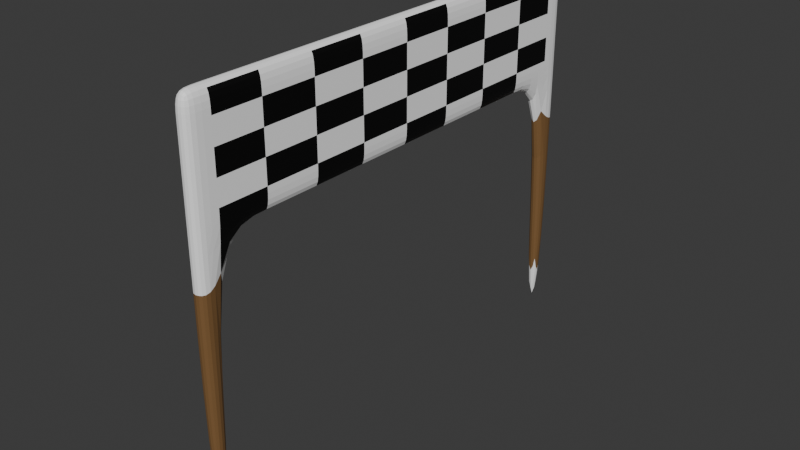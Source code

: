 # Source: Win_Point.blend  (saved by Blender 4.3.32; exported with 4.5.12 LTS)
import bpy
from mathutils import Matrix  # noqa: F401  (used for matrix-valued properties, if any)

bpy.ops.wm.read_factory_settings(use_empty=True)
scene = bpy.context.scene
scene.name = 'Scene'

# ---- collections
col_collection = bpy.data.collections.new('Collection'); scene.collection.children.link(col_collection)

# ---- materials (node trees are filled in below, after node groups)
mat_material_001 = bpy.data.materials.new('Material.001')
mat_material_002 = bpy.data.materials.new('Material.002')
mat_material_003 = bpy.data.materials.new('Material.003')

# ---- material node trees
mat_material_001.use_nodes = True; mat_material_001.node_tree.nodes.clear()
_N = mat_material_001.node_tree.nodes; _L = mat_material_001.node_tree.links
n0 = _N.new('ShaderNodeBsdfPrincipled'); n0.name = 'Principled BSDF'; n0.location = (10, 300)
n0.inputs[0].default_value = (1.0, 1.0, 1.0, 1.0)
n1 = _N.new('ShaderNodeOutputMaterial'); n1.name = 'Material Output'; n1.location = (300, 300)
_L.new(n0.outputs[0], n1.inputs[0])
n1.is_active_output = True
mat_material_002.use_nodes = True; mat_material_002.node_tree.nodes.clear()
_N = mat_material_002.node_tree.nodes; _L = mat_material_002.node_tree.links
n0 = _N.new('ShaderNodeBsdfPrincipled'); n0.name = 'Principled BSDF'; n0.location = (10, 300)
n0.inputs[0].default_value = (0.0, 0.0, 0.0, 1.0)
n1 = _N.new('ShaderNodeOutputMaterial'); n1.name = 'Material Output'; n1.location = (300, 300)
_L.new(n0.outputs[0], n1.inputs[0])
n1.is_active_output = True
mat_material_003.use_nodes = True; mat_material_003.node_tree.nodes.clear()
_N = mat_material_003.node_tree.nodes; _L = mat_material_003.node_tree.links
n0 = _N.new('ShaderNodeBsdfPrincipled'); n0.name = 'Principled BSDF'; n0.location = (10, 300)
n0.inputs[0].default_value = (0.2071, 0.1092, 0.04057, 1.0)
n1 = _N.new('ShaderNodeOutputMaterial'); n1.name = 'Material Output'; n1.location = (300, 300)
_L.new(n0.outputs[0], n1.inputs[0])
n1.is_active_output = True

# ---- world
world_world = bpy.data.worlds.new('World'); scene.world = world_world
world_world.use_nodes = True; world_world.node_tree.nodes.clear()
_N = world_world.node_tree.nodes; _L = world_world.node_tree.links
n0 = _N.new('ShaderNodeOutputWorld'); n0.name = 'World Output'; n0.location = (300, 300)
n1 = _N.new('ShaderNodeBackground'); n1.name = 'Background'; n1.location = (10, 300)
n1.inputs[0].default_value = (0.05088, 0.05088, 0.05088, 1.0)
_L.new(n1.outputs[0], n0.inputs[0])
n0.is_active_output = True
world_world.color = (0.05088, 0.05088, 0.05088)
world_world.sun_shadow_jitter_overblur = 0.0

# ---- meshes
me_cube_002 = bpy.data.meshes.new('Cube.002')
me_cube_002.from_pydata([(-1.0, -1.0, -1.0), (-1.0, -1.0, 10.91), (-1.0, 1.0, -1.0), (-1.0, 1.0, 10.91), (1.0, -1.0, -1.0), (1.0, -1.0, 10.91), (1.0, 1.0, -1.0), (1.0, 1.0, 10.91), (-1.0, -54.3, -1.0), (-1.0, -54.3, 10.91), (-1.0, -52.3, -1.0), (-1.0, -52.3, 10.91), (1.0, -54.3, -1.0), (1.0, -54.3, 10.91), (1.0, -52.3, -1.0), (1.0, -52.3, 10.91), (-1.0, -1.0, 16.15), (-1.0, 1.0, 16.15), (1.0, 1.0, 16.15), (1.0, -1.0, 16.15), (-1.0, -54.3, 16.15), (-1.0, -52.3, 16.15), (1.0, -52.3, 16.15), (1.0, -54.3, 16.15), (-1.0, -7.413, 10.91), (-1.0, -13.83, 10.91), (-1.0, -20.24, 10.91), (-1.0, -26.65, 10.91), (-1.0, -33.06, 10.91), (-1.0, -39.48, 10.91), (-1.0, -45.89, 10.91), (-1.0, -45.89, 16.15), (-1.0, -39.48, 16.15), (-1.0, -33.06, 16.15), (-1.0, -26.65, 16.15), (-1.0, -20.24, 16.15), (-1.0, -13.83, 16.15), (-1.0, -7.413, 16.15), (1.0, -45.89, 16.15), (1.0, -39.48, 16.15), (1.0, -33.06, 16.15), (1.0, -26.65, 16.15), (1.0, -20.24, 16.15), (1.0, -13.83, 16.15), (1.0, -7.413, 16.15), (1.0, -45.89, 10.91), (1.0, -39.48, 10.91), (1.0, -33.06, 10.91), (1.0, -26.65, 10.91), (1.0, -20.24, 10.91), (1.0, -13.83, 10.91), (1.0, -7.413, 10.91), (-1.0, -52.3, 11.96), (-1.0, -52.3, 13.01), (-1.0, -52.3, 14.05), (-1.0, -52.3, 15.1), (1.0, -52.3, 15.1), (1.0, -52.3, 14.05), (1.0, -52.3, 13.01), (1.0, -52.3, 11.96), (-1.0, -1.0, 11.96), (-1.0, -1.0, 13.01), (-1.0, -1.0, 14.05), (-1.0, -1.0, 15.1), (-1.0, 1.0, 15.1), (-1.0, 1.0, 14.05), (-1.0, 1.0, 13.01), (-1.0, 1.0, 11.96), (1.0, -1.0, 11.96), (1.0, -1.0, 13.01), (1.0, -1.0, 14.05), (1.0, -1.0, 15.1), (1.0, -54.3, 15.1), (1.0, -54.3, 14.05), (1.0, -54.3, 13.01), (1.0, -54.3, 11.96), (1.0, 1.0, 15.1), (1.0, 1.0, 14.05), (1.0, 1.0, 13.01), (1.0, 1.0, 11.96), (-1.0, -54.3, 11.96), (-1.0, -54.3, 13.01), (-1.0, -54.3, 14.05), (-1.0, -54.3, 15.1), (1.0, -45.89, 11.96), (1.0, -45.89, 13.01), (1.0, -45.89, 14.05), (1.0, -45.89, 15.1), (1.0, -39.48, 11.96), (1.0, -39.48, 13.01), (1.0, -39.48, 14.05), (1.0, -39.48, 15.1), (1.0, -33.06, 11.96), (1.0, -33.06, 13.01), (1.0, -33.06, 14.05), (1.0, -33.06, 15.1), (1.0, -26.65, 11.96), (1.0, -26.65, 13.01), (1.0, -26.65, 14.05), (1.0, -26.65, 15.1), (1.0, -20.24, 11.96), (1.0, -20.24, 13.01), (1.0, -20.24, 14.05), (1.0, -20.24, 15.1), (1.0, -13.83, 11.96), (1.0, -13.83, 13.01), (1.0, -13.83, 14.05), (1.0, -13.83, 15.1), (1.0, -7.413, 11.96), (1.0, -7.413, 13.01), (1.0, -7.413, 14.05), (1.0, -7.413, 15.1), (-1.0, -45.89, 15.1), (-1.0, -45.89, 14.05), (-1.0, -45.89, 13.01), (-1.0, -45.89, 11.96), (-1.0, -39.48, 15.1), (-1.0, -39.48, 14.05), (-1.0, -39.48, 13.01), (-1.0, -39.48, 11.96), (-1.0, -33.06, 15.1), (-1.0, -33.06, 14.05), (-1.0, -33.06, 13.01), (-1.0, -33.06, 11.96), (-1.0, -26.65, 15.1), (-1.0, -26.65, 14.05), (-1.0, -26.65, 13.01), (-1.0, -26.65, 11.96), (-1.0, -20.24, 15.1), (-1.0, -20.24, 14.05), (-1.0, -20.24, 13.01), (-1.0, -20.24, 11.96), (-1.0, -13.83, 15.1), (-1.0, -13.83, 14.05), (-1.0, -13.83, 13.01), (-1.0, -13.83, 11.96), (-1.0, -7.413, 15.1), (-1.0, -7.413, 14.05), (-1.0, -7.413, 13.01), (-1.0, -7.413, 11.96)], [], [(0, 1, 3, 2), (2, 3, 7, 6), (6, 7, 5, 4), (4, 5, 1, 0), (2, 6, 4, 0), (64, 63, 16, 17), (8, 9, 11, 10), (10, 11, 15, 14), (14, 15, 13, 12), (12, 13, 9, 8), (10, 14, 12, 8), (37, 44, 19, 16), (18, 17, 16, 19), (22, 21, 20, 23), (136, 37, 16, 63), (72, 56, 22, 23), (76, 64, 17, 18), (55, 83, 20, 21), (83, 72, 23, 20), (71, 76, 18, 19), (108, 51, 5, 68), (51, 24, 1, 5), (15, 11, 30, 45), (45, 30, 29, 46), (46, 29, 28, 47), (47, 28, 27, 48), (48, 27, 26, 49), (49, 26, 25, 50), (50, 25, 24, 51), (59, 15, 45, 84), (84, 45, 46, 88), (88, 46, 47, 92), (92, 47, 48, 96), (96, 48, 49, 100), (100, 49, 50, 104), (104, 50, 51, 108), (55, 21, 31, 112), (112, 31, 32, 116), (116, 32, 33, 120), (120, 33, 34, 124), (124, 34, 35, 128), (128, 35, 36, 132), (132, 36, 37, 136), (21, 22, 38, 31), (31, 38, 39, 32), (32, 39, 40, 33), (33, 40, 41, 34), (34, 41, 42, 35), (35, 42, 43, 36), (36, 43, 44, 37), (25, 135, 139, 24), (135, 134, 138, 139), (134, 133, 137, 138), (133, 132, 136, 137), (26, 131, 135, 25), (131, 130, 134, 135), (130, 129, 133, 134), (129, 128, 132, 133), (27, 127, 131, 26), (127, 126, 130, 131), (126, 125, 129, 130), (125, 124, 128, 129), (28, 123, 127, 27), (123, 122, 126, 127), (122, 121, 125, 126), (121, 120, 124, 125), (29, 119, 123, 28), (119, 118, 122, 123), (118, 117, 121, 122), (117, 116, 120, 121), (30, 115, 119, 29), (115, 114, 118, 119), (114, 113, 117, 118), (113, 112, 116, 117), (11, 52, 115, 30), (52, 53, 114, 115), (53, 54, 113, 114), (54, 55, 112, 113), (43, 107, 111, 44), (107, 106, 110, 111), (106, 105, 109, 110), (105, 104, 108, 109), (42, 103, 107, 43), (103, 102, 106, 107), (102, 101, 105, 106), (101, 100, 104, 105), (41, 99, 103, 42), (99, 98, 102, 103), (98, 97, 101, 102), (97, 96, 100, 101), (40, 95, 99, 41), (95, 94, 98, 99), (94, 93, 97, 98), (93, 92, 96, 97), (39, 91, 95, 40), (91, 90, 94, 95), (90, 89, 93, 94), (89, 88, 92, 93), (38, 87, 91, 39), (87, 86, 90, 91), (86, 85, 89, 90), (85, 84, 88, 89), (22, 56, 87, 38), (56, 57, 86, 87), (57, 58, 85, 86), (58, 59, 84, 85), (44, 111, 71, 19), (111, 110, 70, 71), (110, 109, 69, 70), (109, 108, 68, 69), (5, 7, 79, 68), (68, 79, 78, 69), (69, 78, 77, 70), (70, 77, 76, 71), (9, 13, 75, 80), (80, 75, 74, 81), (81, 74, 73, 82), (82, 73, 72, 83), (11, 9, 80, 52), (52, 80, 81, 53), (53, 81, 82, 54), (54, 82, 83, 55), (7, 3, 67, 79), (79, 67, 66, 78), (78, 66, 65, 77), (77, 65, 64, 76), (13, 15, 59, 75), (75, 59, 58, 74), (74, 58, 57, 73), (73, 57, 56, 72), (24, 139, 60, 1), (139, 138, 61, 60), (138, 137, 62, 61), (137, 136, 63, 62), (3, 1, 60, 67), (67, 60, 61, 66), (66, 61, 62, 65), (65, 62, 63, 64)])
me_cube_002.polygons.foreach_set('material_index', [2, 2, 2, 2, 0, 0, 2, 2, 2, 2, 0, 0, 0, 0, 0, 0, 0, 0, 0, 0, 0, 0, 0, 0, 0, 0, 0, 0, 0, 1, 0, 1, 0, 1, 0, 1, 0, 0, 0, 0, 0, 0, 0, 0, 0, 0, 0, 0, 0, 0, 0, 0, 0, 0, 0, 0, 0, 0, 0, 0, 0, 0, 0, 0, 0, 0, 0, 0, 0, 0, 0, 0, 0, 0, 0, 0, 0, 0, 1, 0, 1, 0, 0, 1, 0, 1, 1, 0, 1, 0, 0, 1, 0, 1, 1, 0, 1, 0, 0, 1, 0, 1, 1, 0, 1, 0, 0, 1, 0, 1, 0, 0, 0, 0, 0, 0, 0, 0, 0, 0, 0, 0, 0, 0, 0, 0, 0, 0, 0, 0, 0, 0, 0, 0, 0, 0, 0, 0])
_uv = me_cube_002.uv_layers.new(name='UVMap')
_uv.uv.foreach_set('vector', [0.375, 0.0, 0.625, 0.0, 0.625, 0.25, 0.375, 0.25, 0.375, 0.25, 0.625, 0.25, 0.625, 0.5, 0.375, 0.5, 0.375, 0.5, 0.625, 0.5, 0.625, 0.75, 0.375, 0.75, 0.375, 0.75, 0.625, 0.75, 0.625, 1.0, 0.375, 1.0, 0.125, 0.5, 0.375, 0.5, 0.375, 0.75, 0.125, 0.75, 0.625, 0.25, 0.625, 0.0, 0.625, 0.0, 0.625, 0.25, 0.375, 0.0, 0.625, 0.0, 0.625, 0.25, 0.375, 0.25, 0.375, 0.25, 0.625, 0.25, 0.625, 0.5, 0.375, 0.5, 0.375, 0.5, 0.625, 0.5, 0.625, 0.75, 0.375, 0.75, 0.375, 0.75, 0.625, 0.75, 0.625, 1.0, 0.375, 1.0, 0.125, 0.5, 0.375, 0.5, 0.375, 0.75, 0.125, 0.75, 0.875, 0.7188, 0.625, 0.7188, 0.625, 0.75, 0.875, 0.75, 0.625, 0.5, 0.875, 0.5, 0.875, 0.75, 0.625, 0.75, 0.625, 0.5, 0.875, 0.5, 0.875, 0.75, 0.625, 0.75, 0.625, 0.03125, 0.625, 0.03125, 0.625, 0.0, 0.625, 0.0, 0.625, 0.75, 0.625, 0.5, 0.625, 0.5, 0.625, 0.75, 0.625, 0.5, 0.625, 0.25, 0.625, 0.25, 0.625, 0.5, 0.625, 0.25, 0.625, 0.0, 0.625, 0.0, 0.625, 0.25, 0.625, 1.0, 0.625, 0.75, 0.625, 0.75, 0.625, 1.0, 0.625, 0.75, 0.625, 0.5, 0.625, 0.5, 0.625, 0.75, 0.625, 0.7188, 0.625, 0.7188, 0.625, 0.75, 0.625, 0.75, 0.625, 0.7188, 0.625, 0.9062, 0.625, 1.0, 0.625, 0.75, 0.625, 0.5, 0.625, 0.25, 0.625, 0.3438, 0.625, 0.5312, 0.625, 0.5312, 0.625, 0.3438, 0.625, 0.4375, 0.625, 0.5625, 0.625, 0.5625, 0.625, 0.4375, 0.625, 0.5312, 0.625, 0.5938, 0.625, 0.5938, 0.625, 0.5312, 0.625, 0.625, 0.625, 0.625, 0.625, 0.625, 0.625, 0.625, 0.625, 0.7188, 0.625, 0.6562, 0.625, 0.6562, 0.625, 0.7188, 0.625, 0.8125, 0.625, 0.6875, 0.625, 0.6875, 0.625, 0.8125, 0.625, 0.9062, 0.625, 0.7188, 0.625, 0.5, 0.625, 0.5, 0.625, 0.5312, 0.625, 0.5312, 0.625, 0.5312, 0.625, 0.5312, 0.625, 0.5625, 0.625, 0.5625, 0.625, 0.5625, 0.625, 0.5625, 0.625, 0.5938, 0.625, 0.5938, 0.625, 0.5938, 0.625, 0.5938, 0.625, 0.625, 0.625, 0.625, 0.625, 0.625, 0.625, 0.625, 0.625, 0.6562, 0.625, 0.6563, 0.625, 0.6563, 0.625, 0.6562, 0.625, 0.6875, 0.625, 0.6875, 0.625, 0.6875, 0.625, 0.6875, 0.625, 0.7188, 0.625, 0.7188, 0.625, 0.25, 0.625, 0.25, 0.625, 0.2188, 0.625, 0.2188, 0.625, 0.2188, 0.625, 0.2188, 0.625, 0.1875, 0.625, 0.1875, 0.625, 0.1875, 0.625, 0.1875, 0.625, 0.1562, 0.625, 0.1562, 0.625, 0.1562, 0.625, 0.1562, 0.625, 0.125, 0.625, 0.125, 0.625, 0.125, 0.625, 0.125, 0.625, 0.09375, 0.625, 0.09375, 0.625, 0.09375, 0.625, 0.09375, 0.625, 0.0625, 0.625, 0.0625, 0.625, 0.0625, 0.625, 0.0625, 0.625, 0.03125, 0.625, 0.03125, 0.875, 0.5, 0.625, 0.5, 0.625, 0.5312, 0.875, 0.5312, 0.875, 0.5312, 0.625, 0.5312, 0.625, 0.5625, 0.875, 0.5625, 0.875, 0.5625, 0.625, 0.5625, 0.625, 0.5938, 0.875, 0.5938, 0.875, 0.5938, 0.625, 0.5938, 0.625, 0.625, 0.875, 0.625, 0.875, 0.625, 0.625, 0.625, 0.625, 0.6562, 0.875, 0.6562, 0.875, 0.6562, 0.625, 0.6562, 0.625, 0.6875, 0.875, 0.6875, 0.875, 0.6875, 0.625, 0.6875, 0.625, 0.7188, 0.875, 0.7188, 0.625, 0.0625, 0.625, 0.0625, 0.625, 0.03125, 0.625, 0.03125, 0.625, 0.0625, 0.625, 0.0625, 0.625, 0.03125, 0.625, 0.03125, 0.625, 0.0625, 0.625, 0.0625, 0.625, 0.03125, 0.625, 0.03125, 0.625, 0.0625, 0.625, 0.0625, 0.625, 0.03125, 0.625, 0.03125, 0.625, 0.09375, 0.625, 0.09375, 0.625, 0.0625, 0.625, 0.0625, 0.625, 0.09375, 0.625, 0.09375, 0.625, 0.0625, 0.625, 0.0625, 0.625, 0.09375, 0.625, 0.09375, 0.625, 0.0625, 0.625, 0.0625, 0.625, 0.09375, 0.625, 0.09375, 0.625, 0.0625, 0.625, 0.0625, 0.625, 0.125, 0.625, 0.125, 0.625, 0.09375, 0.625, 0.09375, 0.625, 0.125, 0.625, 0.125, 0.625, 0.09375, 0.625, 0.09375, 0.625, 0.125, 0.625, 0.125, 0.625, 0.09375, 0.625, 0.09375, 0.625, 0.125, 0.625, 0.125, 0.625, 0.09375, 0.625, 0.09375, 0.625, 0.1562, 0.625, 0.1562, 0.625, 0.125, 0.625, 0.125, 0.625, 0.1562, 0.625, 0.1562, 0.625, 0.125, 0.625, 0.125, 0.625, 0.1562, 0.625, 0.1562, 0.625, 0.125, 0.625, 0.125, 0.625, 0.1562, 0.625, 0.1562, 0.625, 0.125, 0.625, 0.125, 0.625, 0.1875, 0.625, 0.1875, 0.625, 0.1562, 0.625, 0.1562, 0.625, 0.1875, 0.625, 0.1875, 0.625, 0.1562, 0.625, 0.1562, 0.625, 0.1875, 0.625, 0.1875, 0.625, 0.1562, 0.625, 0.1562, 0.625, 0.1875, 0.625, 0.1875, 0.625, 0.1562, 0.625, 0.1562, 0.625, 0.2188, 0.625, 0.2188, 0.625, 0.1875, 0.625, 0.1875, 0.625, 0.2188, 0.625, 0.2188, 0.625, 0.1875, 0.625, 0.1875, 0.625, 0.2188, 0.625, 0.2188, 0.625, 0.1875, 0.625, 0.1875, 0.625, 0.2188, 0.625, 0.2188, 0.625, 0.1875, 0.625, 0.1875, 0.625, 0.25, 0.625, 0.25, 0.625, 0.2188, 0.625, 0.2188, 0.625, 0.25, 0.625, 0.25, 0.625, 0.2188, 0.625, 0.2188, 0.625, 0.25, 0.625, 0.25, 0.625, 0.2188, 0.625, 0.2188, 0.625, 0.25, 0.625, 0.25, 0.625, 0.2188, 0.625, 0.2188, 0.625, 0.6875, 0.625, 0.6875, 0.625, 0.7188, 0.625, 0.7188, 0.625, 0.6875, 0.625, 0.6875, 0.625, 0.7188, 0.625, 0.7188, 0.625, 0.6875, 0.625, 0.6875, 0.625, 0.7188, 0.625, 0.7188, 0.625, 0.6875, 0.625, 0.6875, 0.625, 0.7188, 0.625, 0.7188, 0.625, 0.6562, 0.625, 0.6562, 0.625, 0.6875, 0.625, 0.6875, 0.625, 0.6562, 0.625, 0.6562, 0.625, 0.6875, 0.625, 0.6875, 0.625, 0.6562, 0.625, 0.6563, 0.625, 0.6875, 0.625, 0.6875, 0.625, 0.6563, 0.625, 0.6563, 0.625, 0.6875, 0.625, 0.6875, 0.625, 0.625, 0.625, 0.625, 0.625, 0.6562, 0.625, 0.6562, 0.625, 0.625, 0.625, 0.625, 0.625, 0.6562, 0.625, 0.6562, 0.625, 0.625, 0.625, 0.625, 0.625, 0.6563, 0.625, 0.6562, 0.625, 0.625, 0.625, 0.625, 0.625, 0.6563, 0.625, 0.6563, 0.625, 0.5938, 0.625, 0.5938, 0.625, 0.625, 0.625, 0.625, 0.625, 0.5938, 0.625, 0.5938, 0.625, 0.625, 0.625, 0.625, 0.625, 0.5938, 0.625, 0.5938, 0.625, 0.625, 0.625, 0.625, 0.625, 0.5938, 0.625, 0.5938, 0.625, 0.625, 0.625, 0.625, 0.625, 0.5625, 0.625, 0.5625, 0.625, 0.5938, 0.625, 0.5938, 0.625, 0.5625, 0.625, 0.5625, 0.625, 0.5938, 0.625, 0.5938, 0.625, 0.5625, 0.625, 0.5625, 0.625, 0.5938, 0.625, 0.5938, 0.625, 0.5625, 0.625, 0.5625, 0.625, 0.5938, 0.625, 0.5938, 0.625, 0.5312, 0.625, 0.5312, 0.625, 0.5625, 0.625, 0.5625, 0.625, 0.5312, 0.625, 0.5312, 0.625, 0.5625, 0.625, 0.5625, 0.625, 0.5312, 0.625, 0.5312, 0.625, 0.5625, 0.625, 0.5625, 0.625, 0.5312, 0.625, 0.5312, 0.625, 0.5625, 0.625, 0.5625, 0.625, 0.5, 0.625, 0.5, 0.625, 0.5312, 0.625, 0.5312, 0.625, 0.5, 0.625, 0.5, 0.625, 0.5312, 0.625, 0.5312, 0.625, 0.5, 0.625, 0.5, 0.625, 0.5312, 0.625, 0.5312, 0.625, 0.5, 0.625, 0.5, 0.625, 0.5312, 0.625, 0.5312, 0.625, 0.7188, 0.625, 0.7188, 0.625, 0.75, 0.625, 0.75, 0.625, 0.7188, 0.625, 0.7188, 0.625, 0.75, 0.625, 0.75, 0.625, 0.7188, 0.625, 0.7188, 0.625, 0.75, 0.625, 0.75, 0.625, 0.7188, 0.625, 0.7188, 0.625, 0.75, 0.625, 0.75, 0.625, 0.75, 0.625, 0.5, 0.625, 0.5, 0.625, 0.75, 0.625, 0.75, 0.625, 0.5, 0.625, 0.5, 0.625, 0.75, 0.625, 0.75, 0.625, 0.5, 0.625, 0.5, 0.625, 0.75, 0.625, 0.75, 0.625, 0.5, 0.625, 0.5, 0.625, 0.75, 0.625, 1.0, 0.625, 0.75, 0.625, 0.75, 0.625, 1.0, 0.625, 1.0, 0.625, 0.75, 0.625, 0.75, 0.625, 1.0, 0.625, 1.0, 0.625, 0.75, 0.625, 0.75, 0.625, 1.0, 0.625, 1.0, 0.625, 0.75, 0.625, 0.75, 0.625, 1.0, 0.625, 0.25, 0.625, 0.0, 0.625, 0.0, 0.625, 0.25, 0.625, 0.25, 0.625, 0.0, 0.625, 0.0, 0.625, 0.25, 0.625, 0.25, 0.625, 0.0, 0.625, 0.0, 0.625, 0.25, 0.625, 0.25, 0.625, 0.0, 0.625, 0.0, 0.625, 0.25, 0.625, 0.5, 0.625, 0.25, 0.625, 0.25, 0.625, 0.5, 0.625, 0.5, 0.625, 0.25, 0.625, 0.25, 0.625, 0.5, 0.625, 0.5, 0.625, 0.25, 0.625, 0.25, 0.625, 0.5, 0.625, 0.5, 0.625, 0.25, 0.625, 0.25, 0.625, 0.5, 0.625, 0.75, 0.625, 0.5, 0.625, 0.5, 0.625, 0.75, 0.625, 0.75, 0.625, 0.5, 0.625, 0.5, 0.625, 0.75, 0.625, 0.75, 0.625, 0.5, 0.625, 0.5, 0.625, 0.75, 0.625, 0.75, 0.625, 0.5, 0.625, 0.5, 0.625, 0.75, 0.625, 0.03125, 0.625, 0.03125, 0.625, 0.0, 0.625, 0.0, 0.625, 0.03125, 0.625, 0.03125, 0.625, 0.0, 0.625, 0.0, 0.625, 0.03125, 0.625, 0.03125, 0.625, 0.0, 0.625, 0.0, 0.625, 0.03125, 0.625, 0.03125, 0.625, 0.0, 0.625, 0.0, 0.625, 0.25, 0.625, 0.0, 0.625, 0.0, 0.625, 0.25, 0.625, 0.25, 0.625, 0.0, 0.625, 0.0, 0.625, 0.25, 0.625, 0.25, 0.625, 0.0, 0.625, 0.0, 0.625, 0.25, 0.625, 0.25, 0.625, 0.0, 0.625, 0.0, 0.625, 0.25])
me_cube_002.materials.append(mat_material_001)
me_cube_002.materials.append(mat_material_002)
me_cube_002.materials.append(mat_material_003)
me_cube_002.update()

# ---- objects
ob_cube_001 = bpy.data.objects.new('Cube.001', me_cube_002)

# ---- transforms, parenting, visibility, modifiers, constraints
ob_cube_001.location = (0.0, 10.0, 0.0)
ob_cube_001.scale = (0.3379, 0.3752, 1.0)
_m = ob_cube_001.modifiers.new('Subdivision', 'SUBSURF')

# ---- collection membership
col_collection.objects.link(ob_cube_001)

# ---- scene / render settings (as saved in the file)
scene.frame_start = 1; scene.frame_end = 250; scene.frame_set(1)
scene.render.engine = 'BLENDER_EEVEE_NEXT'
bpy.context.view_layer.update()

# ---- added for rendering (the .blend has no active camera and no usable light): camera, sun
cam_auto = bpy.data.cameras.new('AutoCamera')
cam_auto.lens = 50.0
cam_auto.sensor_width = 36.0
cam_auto.clip_end = 1000.0
ob_auto_camera = bpy.data.objects.new('AutoCamera', cam_auto)
scene.collection.objects.link(ob_auto_camera)
ob_auto_camera.location = (24.9155, -29.8986, 27.5077)
ob_auto_camera.rotation_euler = (1.09748, -7.21219e-08, 0.694738)
scene.camera = ob_auto_camera
light_auto_sun = bpy.data.lights.new('AutoSun', 'SUN')
light_auto_sun.energy = 3.0
light_auto_sun.angle = 0.0523599
ob_auto_sun = bpy.data.objects.new('AutoSun', light_auto_sun)
scene.collection.objects.link(ob_auto_sun)
ob_auto_sun.rotation_euler = (0.872665, 0.174533, 0.523599)
bpy.context.view_layer.update()

